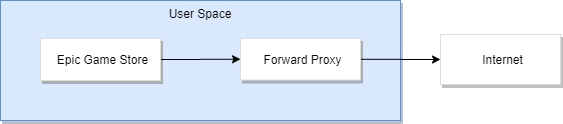

The diagram above was exported from draw.io. Its source (the exported page's mxGraphModel, read from the mxfile embedded in the PNG):
<mxGraphModel dx="1038" dy="531" grid="1" gridSize="10" guides="1" tooltips="1" connect="1" arrows="1" fold="1" page="1" pageScale="1" pageWidth="827" pageHeight="1169" math="0" shadow="0">
  <root>
    <mxCell id="0" />
    <mxCell id="1" parent="0" />
    <mxCell id="Y-YRJrj05Hq4lMBkadIT-1" value="User Space" style="whiteSpace=wrap;html=1;fillColor=#dae8fc;strokeColor=#6c8ebf;shadow=1;verticalAlign=top;align=center;" vertex="1" parent="1">
      <mxGeometry x="40" y="360" width="400" height="120" as="geometry" />
    </mxCell>
    <mxCell id="Y-YRJrj05Hq4lMBkadIT-2" value="" style="edgeStyle=orthogonalEdgeStyle;rounded=0;orthogonalLoop=1;jettySize=auto;html=1;entryX=0;entryY=0.5;entryDx=0;entryDy=0;" edge="1" parent="1" source="Y-YRJrj05Hq4lMBkadIT-3" target="Y-YRJrj05Hq4lMBkadIT-5">
      <mxGeometry relative="1" as="geometry" />
    </mxCell>
    <mxCell id="Y-YRJrj05Hq4lMBkadIT-3" value="Epic Game Store" style="dashed=0;strokeColor=#dddddd;shadow=1;strokeWidth=1;labelPosition=center;verticalLabelPosition=middle;align=center;verticalAlign=middle;spacingLeft=5;fontSize=12;" vertex="1" parent="1">
      <mxGeometry x="80" y="398" width="120" height="42" as="geometry" />
    </mxCell>
    <mxCell id="Y-YRJrj05Hq4lMBkadIT-4" value="" style="edgeStyle=orthogonalEdgeStyle;rounded=0;orthogonalLoop=1;jettySize=auto;html=1;entryX=0;entryY=0.5;entryDx=0;entryDy=0;" edge="1" parent="1" source="Y-YRJrj05Hq4lMBkadIT-5" target="Y-YRJrj05Hq4lMBkadIT-6">
      <mxGeometry relative="1" as="geometry">
        <mxPoint x="440" y="418.75" as="targetPoint" />
      </mxGeometry>
    </mxCell>
    <mxCell id="Y-YRJrj05Hq4lMBkadIT-5" value="Forward Proxy" style="dashed=0;strokeColor=#dddddd;shadow=1;strokeWidth=1;labelPosition=center;verticalLabelPosition=middle;align=center;verticalAlign=middle;spacingLeft=5;fontSize=12;" vertex="1" parent="1">
      <mxGeometry x="280" y="398" width="120" height="41.5" as="geometry" />
    </mxCell>
    <mxCell id="Y-YRJrj05Hq4lMBkadIT-6" value="Internet" style="dashed=0;strokeColor=#dddddd;shadow=1;strokeWidth=1;labelPosition=center;verticalLabelPosition=middle;align=center;verticalAlign=middle;spacingLeft=5;fontSize=12;" vertex="1" parent="1">
      <mxGeometry x="480" y="394" width="120" height="50" as="geometry" />
    </mxCell>
  </root>
</mxGraphModel>